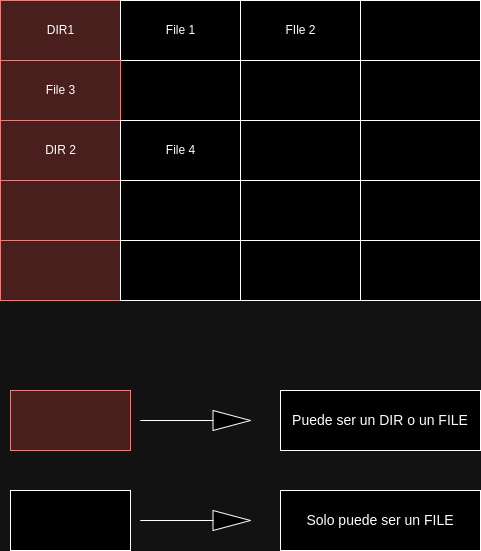

The diagram above was exported from draw.io. Its source (the exported page's mxGraphModel, read from the mxfile embedded in the PNG):
<mxGraphModel dx="1914" dy="1010" grid="1" gridSize="10" guides="1" tooltips="1" connect="1" arrows="1" fold="1" page="1" pageScale="1" pageWidth="850" pageHeight="1100" math="0" shadow="0">
  <root>
    <mxCell id="0" />
    <mxCell id="1" parent="0" />
    <mxCell id="O7Mfb_LB-7XN7oHcOlAl-1" value="DIR1&lt;span style=&quot;white-space: pre;&quot;&gt;&#09;&lt;/span&gt;" style="verticalLabelPosition=middle;verticalAlign=middle;html=1;shape=mxgraph.basic.rect;fillColor2=none;strokeWidth=1;size=20;indent=5;fillColor=#f8cecc;strokeColor=#b85450;labelPosition=center;align=center;" vertex="1" parent="1">
      <mxGeometry x="150" y="250" width="120" height="60" as="geometry" />
    </mxCell>
    <mxCell id="O7Mfb_LB-7XN7oHcOlAl-2" value="File 1" style="verticalLabelPosition=middle;verticalAlign=middle;html=1;shape=mxgraph.basic.rect;fillColor2=none;strokeWidth=1;size=20;indent=5;align=center;labelPosition=center;" vertex="1" parent="1">
      <mxGeometry x="270" y="250" width="120" height="60" as="geometry" />
    </mxCell>
    <mxCell id="O7Mfb_LB-7XN7oHcOlAl-3" value="FIle 2" style="verticalLabelPosition=middle;verticalAlign=middle;html=1;shape=mxgraph.basic.rect;fillColor2=none;strokeWidth=1;size=20;indent=5;labelPosition=center;align=center;" vertex="1" parent="1">
      <mxGeometry x="390" y="250" width="120" height="60" as="geometry" />
    </mxCell>
    <mxCell id="O7Mfb_LB-7XN7oHcOlAl-4" value="" style="verticalLabelPosition=bottom;verticalAlign=top;html=1;shape=mxgraph.basic.rect;fillColor2=none;strokeWidth=1;size=20;indent=5;" vertex="1" parent="1">
      <mxGeometry x="510" y="250" width="120" height="60" as="geometry" />
    </mxCell>
    <mxCell id="O7Mfb_LB-7XN7oHcOlAl-5" value="" style="verticalLabelPosition=bottom;verticalAlign=top;html=1;shape=mxgraph.basic.rect;fillColor2=none;strokeWidth=1;size=20;indent=5;" vertex="1" parent="1">
      <mxGeometry x="510" y="310" width="120" height="60" as="geometry" />
    </mxCell>
    <mxCell id="O7Mfb_LB-7XN7oHcOlAl-6" value="" style="verticalLabelPosition=bottom;verticalAlign=top;html=1;shape=mxgraph.basic.rect;fillColor2=none;strokeWidth=1;size=20;indent=5;" vertex="1" parent="1">
      <mxGeometry x="390" y="310" width="120" height="60" as="geometry" />
    </mxCell>
    <mxCell id="O7Mfb_LB-7XN7oHcOlAl-7" value="" style="verticalLabelPosition=bottom;verticalAlign=top;html=1;shape=mxgraph.basic.rect;fillColor2=none;strokeWidth=1;size=20;indent=5;" vertex="1" parent="1">
      <mxGeometry x="270" y="310" width="120" height="60" as="geometry" />
    </mxCell>
    <mxCell id="O7Mfb_LB-7XN7oHcOlAl-8" value="File 3" style="verticalLabelPosition=middle;verticalAlign=middle;html=1;shape=mxgraph.basic.rect;fillColor2=none;strokeWidth=1;size=20;indent=5;fillColor=#f8cecc;strokeColor=#b85450;labelPosition=center;align=center;" vertex="1" parent="1">
      <mxGeometry x="150" y="310" width="120" height="60" as="geometry" />
    </mxCell>
    <mxCell id="O7Mfb_LB-7XN7oHcOlAl-9" value="DIR 2" style="verticalLabelPosition=middle;verticalAlign=middle;html=1;shape=mxgraph.basic.rect;fillColor2=none;strokeWidth=1;size=20;indent=5;fillColor=#f8cecc;strokeColor=#b85450;labelPosition=center;align=center;" vertex="1" parent="1">
      <mxGeometry x="150" y="370" width="120" height="60" as="geometry" />
    </mxCell>
    <mxCell id="O7Mfb_LB-7XN7oHcOlAl-10" value="File 4" style="verticalLabelPosition=middle;verticalAlign=middle;html=1;shape=mxgraph.basic.rect;fillColor2=none;strokeWidth=1;size=20;indent=5;labelPosition=center;align=center;" vertex="1" parent="1">
      <mxGeometry x="270" y="370" width="120" height="60" as="geometry" />
    </mxCell>
    <mxCell id="O7Mfb_LB-7XN7oHcOlAl-11" value="" style="verticalLabelPosition=bottom;verticalAlign=top;html=1;shape=mxgraph.basic.rect;fillColor2=none;strokeWidth=1;size=20;indent=5;" vertex="1" parent="1">
      <mxGeometry x="390" y="370" width="120" height="60" as="geometry" />
    </mxCell>
    <mxCell id="O7Mfb_LB-7XN7oHcOlAl-12" value="" style="verticalLabelPosition=bottom;verticalAlign=top;html=1;shape=mxgraph.basic.rect;fillColor2=none;strokeWidth=1;size=20;indent=5;" vertex="1" parent="1">
      <mxGeometry x="510" y="370" width="120" height="60" as="geometry" />
    </mxCell>
    <mxCell id="O7Mfb_LB-7XN7oHcOlAl-13" value="" style="verticalLabelPosition=bottom;verticalAlign=top;html=1;shape=mxgraph.basic.rect;fillColor2=none;strokeWidth=1;size=20;indent=5;fillColor=#f8cecc;strokeColor=#b85450;" vertex="1" parent="1">
      <mxGeometry x="150" y="430" width="120" height="60" as="geometry" />
    </mxCell>
    <mxCell id="O7Mfb_LB-7XN7oHcOlAl-14" value="" style="verticalLabelPosition=bottom;verticalAlign=top;html=1;shape=mxgraph.basic.rect;fillColor2=none;strokeWidth=1;size=0;indent=5;" vertex="1" parent="1">
      <mxGeometry x="270" y="430" width="120" height="60" as="geometry" />
    </mxCell>
    <mxCell id="O7Mfb_LB-7XN7oHcOlAl-15" value="" style="verticalLabelPosition=bottom;verticalAlign=top;html=1;shape=mxgraph.basic.rect;fillColor2=none;strokeWidth=1;size=0;indent=5;" vertex="1" parent="1">
      <mxGeometry x="390" y="430" width="120" height="60" as="geometry" />
    </mxCell>
    <mxCell id="O7Mfb_LB-7XN7oHcOlAl-16" value="" style="verticalLabelPosition=bottom;verticalAlign=top;html=1;shape=mxgraph.basic.rect;fillColor2=none;strokeWidth=1;size=20;indent=5;" vertex="1" parent="1">
      <mxGeometry x="510" y="430" width="120" height="60" as="geometry" />
    </mxCell>
    <mxCell id="O7Mfb_LB-7XN7oHcOlAl-17" value="" style="verticalLabelPosition=bottom;verticalAlign=top;html=1;shape=mxgraph.basic.rect;fillColor2=none;strokeWidth=1;size=20;indent=5;fillColor=#f8cecc;strokeColor=#b85450;" vertex="1" parent="1">
      <mxGeometry x="150" y="490" width="120" height="60" as="geometry" />
    </mxCell>
    <mxCell id="O7Mfb_LB-7XN7oHcOlAl-18" value="" style="verticalLabelPosition=bottom;verticalAlign=top;html=1;shape=mxgraph.basic.rect;fillColor2=none;strokeWidth=1;size=20;indent=5;" vertex="1" parent="1">
      <mxGeometry x="270" y="490" width="120" height="60" as="geometry" />
    </mxCell>
    <mxCell id="O7Mfb_LB-7XN7oHcOlAl-19" value="" style="verticalLabelPosition=bottom;verticalAlign=top;html=1;shape=mxgraph.basic.rect;fillColor2=none;strokeWidth=1;size=20;indent=5;" vertex="1" parent="1">
      <mxGeometry x="390" y="490" width="120" height="60" as="geometry" />
    </mxCell>
    <mxCell id="O7Mfb_LB-7XN7oHcOlAl-20" value="" style="verticalLabelPosition=bottom;verticalAlign=top;html=1;shape=mxgraph.basic.rect;fillColor2=none;strokeWidth=1;size=20;indent=5;" vertex="1" parent="1">
      <mxGeometry x="510" y="490" width="120" height="60" as="geometry" />
    </mxCell>
    <mxCell id="O7Mfb_LB-7XN7oHcOlAl-21" value="" style="verticalLabelPosition=bottom;verticalAlign=top;html=1;shape=mxgraph.basic.rect;fillColor2=none;strokeWidth=1;size=20;indent=5;fillColor=#f8cecc;strokeColor=#b85450;" vertex="1" parent="1">
      <mxGeometry x="160" y="640" width="120" height="60" as="geometry" />
    </mxCell>
    <mxCell id="O7Mfb_LB-7XN7oHcOlAl-22" value="" style="html=1;shadow=0;dashed=0;align=center;verticalAlign=middle;shape=mxgraph.arrows2.arrow;dy=1;dx=37.49;notch=0;" vertex="1" parent="1">
      <mxGeometry x="290" y="660" width="110" height="20" as="geometry" />
    </mxCell>
    <mxCell id="O7Mfb_LB-7XN7oHcOlAl-23" value="&lt;p style=&quot;line-height: 120%; font-size: 14px;&quot;&gt;Puede ser un DIR o un FILE&lt;/p&gt;" style="rounded=0;whiteSpace=wrap;html=1;" vertex="1" parent="1">
      <mxGeometry x="430" y="640" width="200" height="60" as="geometry" />
    </mxCell>
    <mxCell id="O7Mfb_LB-7XN7oHcOlAl-24" value="" style="verticalLabelPosition=bottom;verticalAlign=top;html=1;shape=mxgraph.basic.rect;fillColor2=none;strokeWidth=1;size=20;indent=5;" vertex="1" parent="1">
      <mxGeometry x="160" y="740" width="120" height="60" as="geometry" />
    </mxCell>
    <mxCell id="O7Mfb_LB-7XN7oHcOlAl-25" value="" style="html=1;shadow=0;dashed=0;align=center;verticalAlign=middle;shape=mxgraph.arrows2.arrow;dy=1;dx=37.49;notch=0;" vertex="1" parent="1">
      <mxGeometry x="290" y="760" width="110" height="20" as="geometry" />
    </mxCell>
    <mxCell id="O7Mfb_LB-7XN7oHcOlAl-26" value="&lt;p style=&quot;line-height: 120%; font-size: 14px;&quot;&gt;Solo puede ser un FILE&lt;/p&gt;" style="rounded=0;whiteSpace=wrap;html=1;" vertex="1" parent="1">
      <mxGeometry x="430" y="740" width="200" height="60" as="geometry" />
    </mxCell>
  </root>
</mxGraphModel>